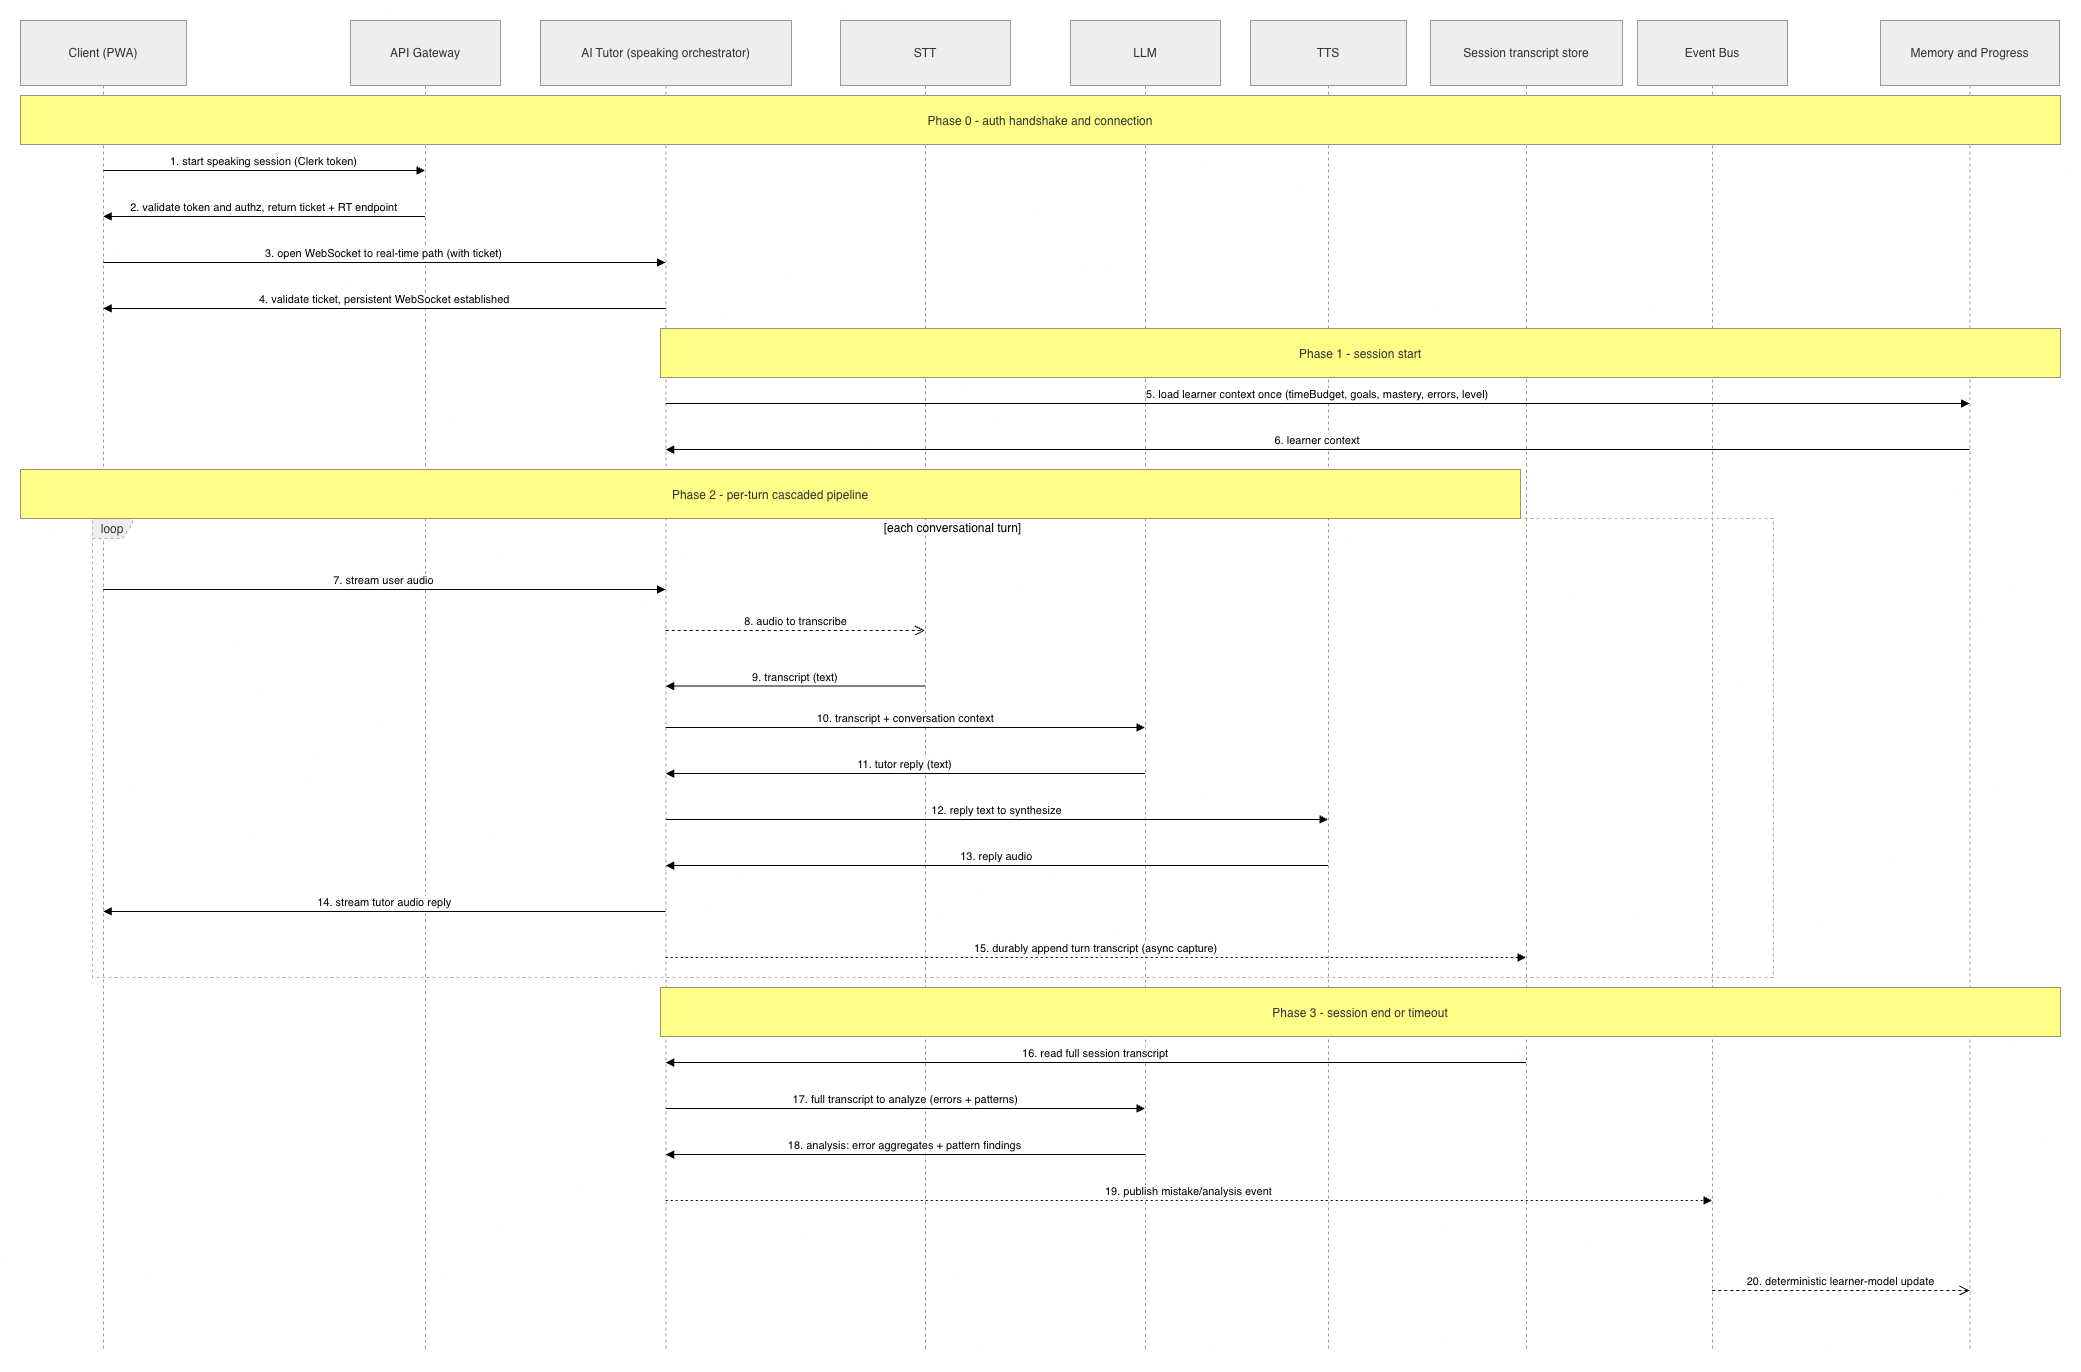

The diagram above was exported from draw.io. Its source (the exported page's mxGraphModel, read from the mxfile embedded in the PNG):
<mxGraphModel dx="1131" dy="614" grid="1" gridSize="10" guides="1" tooltips="1" connect="1" arrows="1" fold="1" page="1" pageScale="1" pageWidth="850" pageHeight="1100" math="0" shadow="0">
  <root>
    <mxCell id="0" />
    <mxCell id="1" parent="0" />
    <mxCell id="buRWqr0adEm5THegLMki-36" parent="1" style="shape=umlLifeline;perimeter=lifelinePerimeter;whiteSpace=wrap;container=1;dropTarget=0;collapsible=0;recursiveResize=0;outlineConnect=0;portConstraint=eastwest;newEdgeStyle={&quot;edgeStyle&quot;:&quot;elbowEdgeStyle&quot;,&quot;elbow&quot;:&quot;vertical&quot;,&quot;curved&quot;:0,&quot;rounded&quot;:0};size=65;fillColor=light-dark(#eeeeee,#1f2020);strokeColor=light-dark(#999999,#cccccc);fontColor=light-dark(#333333,#cccccc);" value="Client (PWA)" vertex="1">
      <mxGeometry height="1331" width="166" x="20" y="20" as="geometry" />
    </mxCell>
    <mxCell id="buRWqr0adEm5THegLMki-37" parent="1" style="shape=umlLifeline;perimeter=lifelinePerimeter;whiteSpace=wrap;container=1;dropTarget=0;collapsible=0;recursiveResize=0;outlineConnect=0;portConstraint=eastwest;newEdgeStyle={&quot;edgeStyle&quot;:&quot;elbowEdgeStyle&quot;,&quot;elbow&quot;:&quot;vertical&quot;,&quot;curved&quot;:0,&quot;rounded&quot;:0};size=65;fillColor=light-dark(#eeeeee,#1f2020);strokeColor=light-dark(#999999,#cccccc);fontColor=light-dark(#333333,#cccccc);" value="API Gateway" vertex="1">
      <mxGeometry height="1331" width="150" x="350" y="20" as="geometry" />
    </mxCell>
    <mxCell id="buRWqr0adEm5THegLMki-38" parent="1" style="shape=umlLifeline;perimeter=lifelinePerimeter;whiteSpace=wrap;container=1;dropTarget=0;collapsible=0;recursiveResize=0;outlineConnect=0;portConstraint=eastwest;newEdgeStyle={&quot;edgeStyle&quot;:&quot;elbowEdgeStyle&quot;,&quot;elbow&quot;:&quot;vertical&quot;,&quot;curved&quot;:0,&quot;rounded&quot;:0};size=65;fillColor=light-dark(#eeeeee,#1f2020);strokeColor=light-dark(#999999,#cccccc);fontColor=light-dark(#333333,#cccccc);" value="AI Tutor (speaking orchestrator)" vertex="1">
      <mxGeometry height="1331" width="251" x="540" y="20" as="geometry" />
    </mxCell>
    <mxCell id="buRWqr0adEm5THegLMki-39" parent="1" style="shape=umlLifeline;perimeter=lifelinePerimeter;whiteSpace=wrap;container=1;dropTarget=0;collapsible=0;recursiveResize=0;outlineConnect=0;portConstraint=eastwest;newEdgeStyle={&quot;edgeStyle&quot;:&quot;elbowEdgeStyle&quot;,&quot;elbow&quot;:&quot;vertical&quot;,&quot;curved&quot;:0,&quot;rounded&quot;:0};size=65;fillColor=light-dark(#eeeeee,#1f2020);strokeColor=light-dark(#999999,#cccccc);fontColor=light-dark(#333333,#cccccc);" value="STT" vertex="1">
      <mxGeometry height="1331" width="170" x="840" y="20" as="geometry" />
    </mxCell>
    <mxCell id="buRWqr0adEm5THegLMki-40" parent="1" style="shape=umlLifeline;perimeter=lifelinePerimeter;whiteSpace=wrap;container=1;dropTarget=0;collapsible=0;recursiveResize=0;outlineConnect=0;portConstraint=eastwest;newEdgeStyle={&quot;edgeStyle&quot;:&quot;elbowEdgeStyle&quot;,&quot;elbow&quot;:&quot;vertical&quot;,&quot;curved&quot;:0,&quot;rounded&quot;:0};size=65;fillColor=light-dark(#eeeeee,#1f2020);strokeColor=light-dark(#999999,#cccccc);fontColor=light-dark(#333333,#cccccc);" value="LLM" vertex="1">
      <mxGeometry height="1331" width="150" x="1070" y="20" as="geometry" />
    </mxCell>
    <mxCell id="buRWqr0adEm5THegLMki-41" parent="1" style="shape=umlLifeline;perimeter=lifelinePerimeter;whiteSpace=wrap;container=1;dropTarget=0;collapsible=0;recursiveResize=0;outlineConnect=0;portConstraint=eastwest;newEdgeStyle={&quot;edgeStyle&quot;:&quot;elbowEdgeStyle&quot;,&quot;elbow&quot;:&quot;vertical&quot;,&quot;curved&quot;:0,&quot;rounded&quot;:0};size=65;fillColor=light-dark(#eeeeee,#1f2020);strokeColor=light-dark(#999999,#cccccc);fontColor=light-dark(#333333,#cccccc);" value="TTS" vertex="1">
      <mxGeometry height="1331" width="156" x="1250" y="20" as="geometry" />
    </mxCell>
    <mxCell id="buRWqr0adEm5THegLMki-42" parent="1" style="shape=umlLifeline;perimeter=lifelinePerimeter;whiteSpace=wrap;container=1;dropTarget=0;collapsible=0;recursiveResize=0;outlineConnect=0;portConstraint=eastwest;newEdgeStyle={&quot;edgeStyle&quot;:&quot;elbowEdgeStyle&quot;,&quot;elbow&quot;:&quot;vertical&quot;,&quot;curved&quot;:0,&quot;rounded&quot;:0};size=65;fillColor=light-dark(#eeeeee,#1f2020);strokeColor=light-dark(#999999,#cccccc);fontColor=light-dark(#333333,#cccccc);" value="Session transcript store" vertex="1">
      <mxGeometry height="1331" width="192" x="1430" y="20" as="geometry" />
    </mxCell>
    <mxCell id="buRWqr0adEm5THegLMki-43" parent="1" style="shape=umlLifeline;perimeter=lifelinePerimeter;whiteSpace=wrap;container=1;dropTarget=0;collapsible=0;recursiveResize=0;outlineConnect=0;portConstraint=eastwest;newEdgeStyle={&quot;edgeStyle&quot;:&quot;elbowEdgeStyle&quot;,&quot;elbow&quot;:&quot;vertical&quot;,&quot;curved&quot;:0,&quot;rounded&quot;:0};size=65;fillColor=light-dark(#eeeeee,#1f2020);strokeColor=light-dark(#999999,#cccccc);fontColor=light-dark(#333333,#cccccc);" value="Event Bus" vertex="1">
      <mxGeometry height="1331" width="150" x="1637" y="20" as="geometry" />
    </mxCell>
    <mxCell id="buRWqr0adEm5THegLMki-44" parent="1" style="shape=umlLifeline;perimeter=lifelinePerimeter;whiteSpace=wrap;container=1;dropTarget=0;collapsible=0;recursiveResize=0;outlineConnect=0;portConstraint=eastwest;newEdgeStyle={&quot;edgeStyle&quot;:&quot;elbowEdgeStyle&quot;,&quot;elbow&quot;:&quot;vertical&quot;,&quot;curved&quot;:0,&quot;rounded&quot;:0};size=65;fillColor=light-dark(#eeeeee,#1f2020);strokeColor=light-dark(#999999,#cccccc);fontColor=light-dark(#333333,#cccccc);" value="Memory and Progress" vertex="1">
      <mxGeometry height="1331" width="179" x="1880" y="20" as="geometry" />
    </mxCell>
    <mxCell id="buRWqr0adEm5THegLMki-45" parent="1" style="shape=umlFrame;dashed=1;pointerEvents=0;dropTarget=0;strokeColor=#B3B3B3;height=20;width=40;fillColor=light-dark(#eeeeee,#1f2020);fontColor=light-dark(#333333,#cccccc);" value="loop" vertex="1">
      <mxGeometry height="459" width="1681" x="92" y="518" as="geometry" />
    </mxCell>
    <mxCell id="buRWqr0adEm5THegLMki-46" parent="buRWqr0adEm5THegLMki-45" style="text;strokeColor=none;fillColor=none;align=center;verticalAlign=middle;whiteSpace=wrap;" value="[each conversational turn]" vertex="1">
      <mxGeometry height="20" width="1641" x="40" as="geometry" />
    </mxCell>
    <mxCell id="buRWqr0adEm5THegLMki-47" edge="1" parent="1" source="buRWqr0adEm5THegLMki-36" style="verticalAlign=bottom;edgeStyle=elbowEdgeStyle;elbow=vertical;curved=0;rounded=0;endArrow=block;" target="buRWqr0adEm5THegLMki-37" value="1. start speaking session (Clerk token)">
      <mxGeometry relative="1" as="geometry">
        <Array as="points">
          <mxPoint x="346" y="170" />
        </Array>
      </mxGeometry>
    </mxCell>
    <mxCell id="buRWqr0adEm5THegLMki-48" edge="1" parent="1" source="buRWqr0adEm5THegLMki-37" style="verticalAlign=bottom;edgeStyle=elbowEdgeStyle;elbow=vertical;curved=0;rounded=0;endArrow=block;" target="buRWqr0adEm5THegLMki-36" value="2. validate token and authz, return ticket + RT endpoint">
      <mxGeometry relative="1" as="geometry">
        <Array as="points">
          <mxPoint x="349" y="216" />
        </Array>
      </mxGeometry>
    </mxCell>
    <mxCell id="buRWqr0adEm5THegLMki-49" edge="1" parent="1" source="buRWqr0adEm5THegLMki-36" style="verticalAlign=bottom;edgeStyle=elbowEdgeStyle;elbow=vertical;curved=0;rounded=0;endArrow=block;" target="buRWqr0adEm5THegLMki-38" value="3. open WebSocket to real-time path (with ticket)">
      <mxGeometry relative="1" as="geometry">
        <Array as="points">
          <mxPoint x="471" y="262" />
        </Array>
      </mxGeometry>
    </mxCell>
    <mxCell id="buRWqr0adEm5THegLMki-50" edge="1" parent="1" source="buRWqr0adEm5THegLMki-38" style="verticalAlign=bottom;edgeStyle=elbowEdgeStyle;elbow=vertical;curved=0;rounded=0;endArrow=block;" target="buRWqr0adEm5THegLMki-36" value="4. validate ticket, persistent WebSocket established">
      <mxGeometry relative="1" as="geometry">
        <Array as="points">
          <mxPoint x="474" y="308" />
        </Array>
      </mxGeometry>
    </mxCell>
    <mxCell id="buRWqr0adEm5THegLMki-51" edge="1" parent="1" source="buRWqr0adEm5THegLMki-38" style="verticalAlign=bottom;edgeStyle=elbowEdgeStyle;elbow=vertical;curved=0;rounded=0;endArrow=block;" target="buRWqr0adEm5THegLMki-44" value="5. load learner context once (timeBudget, goals, mastery, errors, level)">
      <mxGeometry relative="1" as="geometry">
        <Array as="points">
          <mxPoint x="1743" y="403" />
        </Array>
      </mxGeometry>
    </mxCell>
    <mxCell id="buRWqr0adEm5THegLMki-52" edge="1" parent="1" source="buRWqr0adEm5THegLMki-44" style="verticalAlign=bottom;edgeStyle=elbowEdgeStyle;elbow=vertical;curved=0;rounded=0;endArrow=block;" target="buRWqr0adEm5THegLMki-38" value="6. learner context">
      <mxGeometry relative="1" as="geometry">
        <Array as="points">
          <mxPoint x="1746" y="449" />
        </Array>
      </mxGeometry>
    </mxCell>
    <mxCell id="buRWqr0adEm5THegLMki-53" edge="1" parent="1" source="buRWqr0adEm5THegLMki-36" style="verticalAlign=bottom;edgeStyle=elbowEdgeStyle;elbow=vertical;curved=0;rounded=0;endArrow=block;" target="buRWqr0adEm5THegLMki-38" value="7. stream user audio">
      <mxGeometry relative="1" as="geometry">
        <Array as="points">
          <mxPoint x="471" y="589" />
        </Array>
      </mxGeometry>
    </mxCell>
    <mxCell id="buRWqr0adEm5THegLMki-55" edge="1" parent="1" source="buRWqr0adEm5THegLMki-39" style="verticalAlign=bottom;edgeStyle=elbowEdgeStyle;elbow=vertical;curved=0;rounded=0;endArrow=block;" target="buRWqr0adEm5THegLMki-38" value="9. transcript (text)">
      <mxGeometry relative="1" as="geometry">
        <Array as="points">
          <mxPoint x="910" y="650" />
        </Array>
        <mxPoint x="924.5" y="654.5" as="sourcePoint" />
        <mxPoint x="665.393939393939" y="654.5" as="targetPoint" />
      </mxGeometry>
    </mxCell>
    <mxCell id="buRWqr0adEm5THegLMki-56" edge="1" parent="1" source="buRWqr0adEm5THegLMki-38" style="verticalAlign=bottom;edgeStyle=elbowEdgeStyle;elbow=vertical;curved=0;rounded=0;endArrow=block;" target="buRWqr0adEm5THegLMki-40" value="10. transcript + conversation context">
      <mxGeometry relative="1" as="geometry">
        <Array as="points">
          <mxPoint x="1065" y="727" />
        </Array>
      </mxGeometry>
    </mxCell>
    <mxCell id="buRWqr0adEm5THegLMki-57" edge="1" parent="1" source="buRWqr0adEm5THegLMki-40" style="verticalAlign=bottom;edgeStyle=elbowEdgeStyle;elbow=vertical;curved=0;rounded=0;endArrow=block;" target="buRWqr0adEm5THegLMki-38" value="11. tutor reply (text)">
      <mxGeometry relative="1" as="geometry">
        <Array as="points">
          <mxPoint x="1068" y="773" />
        </Array>
      </mxGeometry>
    </mxCell>
    <mxCell id="buRWqr0adEm5THegLMki-58" edge="1" parent="1" source="buRWqr0adEm5THegLMki-38" style="verticalAlign=bottom;edgeStyle=elbowEdgeStyle;elbow=vertical;curved=0;rounded=0;endArrow=block;" target="buRWqr0adEm5THegLMki-41" value="12. reply text to synthesize">
      <mxGeometry relative="1" as="geometry">
        <Array as="points">
          <mxPoint x="1167" y="819" />
        </Array>
      </mxGeometry>
    </mxCell>
    <mxCell id="buRWqr0adEm5THegLMki-59" edge="1" parent="1" source="buRWqr0adEm5THegLMki-41" style="verticalAlign=bottom;edgeStyle=elbowEdgeStyle;elbow=vertical;curved=0;rounded=0;endArrow=block;" target="buRWqr0adEm5THegLMki-38" value="13. reply audio">
      <mxGeometry relative="1" as="geometry">
        <Array as="points">
          <mxPoint x="1170" y="865" />
        </Array>
      </mxGeometry>
    </mxCell>
    <mxCell id="buRWqr0adEm5THegLMki-60" edge="1" parent="1" source="buRWqr0adEm5THegLMki-38" style="verticalAlign=bottom;edgeStyle=elbowEdgeStyle;elbow=vertical;curved=0;rounded=0;endArrow=block;" target="buRWqr0adEm5THegLMki-36" value="14. stream tutor audio reply">
      <mxGeometry relative="1" as="geometry">
        <Array as="points">
          <mxPoint x="474" y="911" />
        </Array>
      </mxGeometry>
    </mxCell>
    <mxCell id="buRWqr0adEm5THegLMki-61" edge="1" parent="1" source="buRWqr0adEm5THegLMki-38" style="verticalAlign=bottom;edgeStyle=elbowEdgeStyle;elbow=vertical;curved=0;rounded=0;dashed=1;dashPattern=2 3;endArrow=block;" target="buRWqr0adEm5THegLMki-42" value="15. durably append turn transcript (async capture)">
      <mxGeometry relative="1" as="geometry">
        <Array as="points">
          <mxPoint x="1300" y="957" />
        </Array>
      </mxGeometry>
    </mxCell>
    <mxCell id="buRWqr0adEm5THegLMki-62" edge="1" parent="1" source="buRWqr0adEm5THegLMki-42" style="verticalAlign=bottom;edgeStyle=elbowEdgeStyle;elbow=vertical;curved=0;rounded=0;endArrow=block;" target="buRWqr0adEm5THegLMki-38" value="16. read full session transcript">
      <mxGeometry relative="1" as="geometry">
        <Array as="points">
          <mxPoint x="1303" y="1062" />
        </Array>
      </mxGeometry>
    </mxCell>
    <mxCell id="buRWqr0adEm5THegLMki-63" edge="1" parent="1" source="buRWqr0adEm5THegLMki-38" style="verticalAlign=bottom;edgeStyle=elbowEdgeStyle;elbow=vertical;curved=0;rounded=0;endArrow=block;" target="buRWqr0adEm5THegLMki-40" value="17. full transcript to analyze (errors + patterns)">
      <mxGeometry relative="1" as="geometry">
        <Array as="points">
          <mxPoint x="1065" y="1108" />
        </Array>
      </mxGeometry>
    </mxCell>
    <mxCell id="buRWqr0adEm5THegLMki-64" edge="1" parent="1" source="buRWqr0adEm5THegLMki-40" style="verticalAlign=bottom;edgeStyle=elbowEdgeStyle;elbow=vertical;curved=0;rounded=0;endArrow=block;" target="buRWqr0adEm5THegLMki-38" value="18. analysis: error aggregates + pattern findings">
      <mxGeometry relative="1" as="geometry">
        <Array as="points">
          <mxPoint x="1068" y="1154" />
        </Array>
      </mxGeometry>
    </mxCell>
    <mxCell id="buRWqr0adEm5THegLMki-65" edge="1" parent="1" source="buRWqr0adEm5THegLMki-38" style="verticalAlign=bottom;edgeStyle=elbowEdgeStyle;elbow=vertical;curved=0;rounded=0;dashed=1;dashPattern=2 3;endArrow=block;" target="buRWqr0adEm5THegLMki-43" value="19. publish mistake/analysis event">
      <mxGeometry relative="1" as="geometry">
        <Array as="points">
          <mxPoint x="1411" y="1200" />
        </Array>
      </mxGeometry>
    </mxCell>
    <mxCell id="buRWqr0adEm5THegLMki-67" parent="1" style="fillColor=#ffff88;strokeColor=#9E916F;fontColor=light-dark(#333333,#cccccc);" value="Phase 0 - auth handshake and connection" vertex="1">
      <mxGeometry height="49" width="2040" x="20" y="95" as="geometry" />
    </mxCell>
    <mxCell id="buRWqr0adEm5THegLMki-68" parent="1" style="fillColor=#ffff88;strokeColor=#9E916F;fontColor=light-dark(#333333,#cccccc);" value="Phase 1 - session start" vertex="1">
      <mxGeometry height="49" width="1400" x="660" y="328" as="geometry" />
    </mxCell>
    <mxCell id="buRWqr0adEm5THegLMki-69" parent="1" style="fillColor=#ffff88;strokeColor=#9E916F;fontColor=light-dark(#333333,#cccccc);" value="Phase 2 - per-turn cascaded pipeline" vertex="1">
      <mxGeometry height="49" width="1500" x="20" y="469" as="geometry" />
    </mxCell>
    <mxCell id="buRWqr0adEm5THegLMki-70" parent="1" style="fillColor=#ffff88;strokeColor=#9E916F;fontColor=light-dark(#333333,#cccccc);" value="Phase 3 - session end or timeout" vertex="1">
      <mxGeometry height="49" width="1400" x="660" y="987" as="geometry" />
    </mxCell>
    <mxCell id="buRWqr0adEm5THegLMki-107" edge="1" parent="1" style="html=1;verticalAlign=bottom;endArrow=open;dashed=1;endSize=8;curved=0;rounded=0;" target="buRWqr0adEm5THegLMki-44" value="20. deterministic learner-model update">
      <mxGeometry relative="1" as="geometry">
        <mxPoint x="1711.6666666666665" y="1290.0000000000002" as="sourcePoint" />
        <mxPoint x="1890" y="1290.0000000000002" as="targetPoint" />
      </mxGeometry>
    </mxCell>
    <mxCell id="buRWqr0adEm5THegLMki-108" edge="1" parent="1" style="html=1;verticalAlign=bottom;endArrow=open;dashed=1;endSize=8;curved=0;rounded=0;" value="8. audio to transcribe">
      <mxGeometry relative="1" as="geometry">
        <mxPoint x="665.2857142857142" y="630" as="sourcePoint" />
        <mxPoint x="924.5000000000002" y="630" as="targetPoint" />
      </mxGeometry>
    </mxCell>
  </root>
</mxGraphModel>